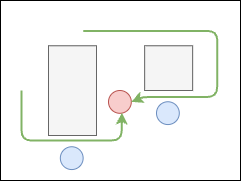

The diagram above was exported from draw.io. Its source (the exported page's mxGraphModel, read from the mxfile embedded in the PNG):
<mxGraphModel dx="397" dy="808" grid="1" gridSize="10" guides="1" tooltips="1" connect="1" arrows="1" fold="1" page="1" pageScale="1" pageWidth="827" pageHeight="1169" math="0" shadow="0">
  <root>
    <mxCell id="0" />
    <mxCell id="1" parent="0" />
    <mxCell id="HbWABCy7HuU3OxPJZce8-58" value="" style="rounded=0;whiteSpace=wrap;html=1;fillColor=default;fillStyle=auto;gradientColor=none;container=0;" vertex="1" parent="1">
      <mxGeometry x="1021" y="570" width="239.99999999999997" height="180" as="geometry" />
    </mxCell>
    <mxCell id="HbWABCy7HuU3OxPJZce8-59" value="" style="ellipse;whiteSpace=wrap;html=1;aspect=fixed;fillColor=light-dark(#f8cdcc, #ededed);strokeColor=light-dark(#b95450, #ededed);container=0;" vertex="1" parent="1">
      <mxGeometry x="1129" y="660" width="22.7925" height="22.7925" as="geometry" />
    </mxCell>
    <mxCell id="HbWABCy7HuU3OxPJZce8-60" value="" style="ellipse;whiteSpace=wrap;html=1;aspect=fixed;fillColor=light-dark(#dae8fc, #ededed);strokeColor=light-dark(#6c8ebf, #ededed);container=0;" vertex="1" parent="1">
      <mxGeometry x="1177" y="671.25" width="22.7925" height="22.7925" as="geometry" />
    </mxCell>
    <mxCell id="HbWABCy7HuU3OxPJZce8-61" value="" style="rounded=0;whiteSpace=wrap;html=1;fillStyle=auto;fillColor=light-dark(#f5f5f5, #281d00);strokeColor=light-dark(#666666, #ededed);gradientColor=none;container=0;" vertex="1" parent="1">
      <mxGeometry x="1069" y="615.2925" width="48" height="89.7075" as="geometry" />
    </mxCell>
    <mxCell id="HbWABCy7HuU3OxPJZce8-62" value="" style="rounded=0;whiteSpace=wrap;html=1;fillStyle=solid;fillColor=light-dark(#f5f5f5, #281d00);gradientColor=none;strokeColor=light-dark(#666666, #ededed);container=0;" vertex="1" parent="1">
      <mxGeometry x="1165.156" y="615.2925" width="48" height="44.7075" as="geometry" />
    </mxCell>
    <mxCell id="HbWABCy7HuU3OxPJZce8-63" value="" style="ellipse;whiteSpace=wrap;html=1;aspect=fixed;fillColor=light-dark(#dae8fc, #ededed);strokeColor=light-dark(#6c8ebf, #ededed);container=0;" vertex="1" parent="1">
      <mxGeometry x="1080.844" y="716.25" width="22.7925" height="22.7925" as="geometry" />
    </mxCell>
    <mxCell id="HbWABCy7HuU3OxPJZce8-64" value="" style="endArrow=classic;html=1;rounded=1;strokeWidth=2;strokeColor=light-dark(#81b365, #ededed);curved=0;" edge="1" parent="1">
      <mxGeometry width="50" height="50" relative="1" as="geometry">
        <mxPoint x="1042.1" y="660" as="sourcePoint" />
        <mxPoint x="1142.388742991688" y="682" as="targetPoint" />
        <Array as="points">
          <mxPoint x="1042" y="710" />
          <mxPoint x="1142.1" y="710" />
        </Array>
      </mxGeometry>
    </mxCell>
    <mxCell id="HbWABCy7HuU3OxPJZce8-65" value="" style="endArrow=classic;html=1;rounded=1;entryX=1;entryY=0.5;entryDx=0;entryDy=0;curved=0;strokeColor=light-dark(#81b365, #ededed);strokeWidth=2;exitX=0.329;exitY=0.15;exitDx=0;exitDy=0;exitPerimeter=0;" edge="1" parent="1" target="HbWABCy7HuU3OxPJZce8-59">
      <mxGeometry width="50" height="50" relative="1" as="geometry">
        <mxPoint x="1103.6399999999999" y="600.47" as="sourcePoint" />
        <mxPoint x="1155.4725000000162" y="674.86625" as="targetPoint" />
        <Array as="points">
          <mxPoint x="1237.8400000000001" y="600.4200000000001" />
          <mxPoint x="1237.68" y="666.47" />
          <mxPoint x="1163.6799999999998" y="666.47" />
        </Array>
      </mxGeometry>
    </mxCell>
  </root>
</mxGraphModel>